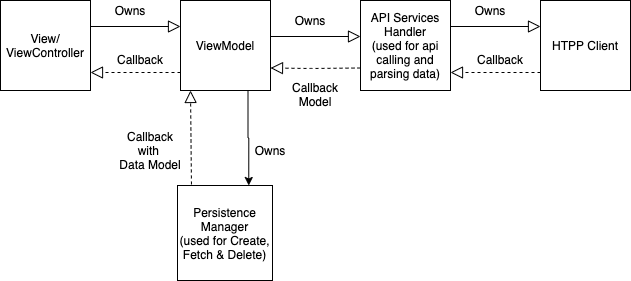

The diagram above was exported from draw.io. Its source (the exported page's mxGraphModel, read from the mxfile embedded in the PNG):
<mxGraphModel dx="946" dy="506" grid="1" gridSize="10" guides="1" tooltips="1" connect="1" arrows="1" fold="1" page="1" pageScale="1.5" pageWidth="1169" pageHeight="826" background="none" math="0" shadow="0">
  <root>
    <mxCell id="0" style=";html=1;" />
    <mxCell id="1" style=";html=1;" parent="0" />
    <mxCell id="1672d66443f91eb5-13" style="edgeStyle=orthogonalEdgeStyle;rounded=0;html=1;jettySize=auto;orthogonalLoop=1;endArrow=circlePlus;endFill=0;" parent="1" edge="1">
      <mxGeometry relative="1" as="geometry">
        <Array as="points">
          <mxPoint x="477" y="485" />
          <mxPoint x="517" y="485" />
        </Array>
        <mxPoint x="517" y="445" as="targetPoint" />
      </mxGeometry>
    </mxCell>
    <mxCell id="1672d66443f91eb5-15" style="edgeStyle=orthogonalEdgeStyle;rounded=0;html=1;endArrow=circlePlus;endFill=0;jettySize=auto;orthogonalLoop=1;" parent="1" edge="1">
      <mxGeometry relative="1" as="geometry">
        <Array as="points">
          <mxPoint x="717" y="485" />
          <mxPoint x="517" y="485" />
        </Array>
        <mxPoint x="517" y="445" as="targetPoint" />
      </mxGeometry>
    </mxCell>
    <mxCell id="1672d66443f91eb5-21" style="edgeStyle=none;rounded=0;html=1;dashed=1;endArrow=none;endFill=0;jettySize=auto;orthogonalLoop=1;" parent="1" edge="1">
      <mxGeometry relative="1" as="geometry">
        <mxPoint x="1137.4166666666665" y="605" as="sourcePoint" />
      </mxGeometry>
    </mxCell>
    <mxCell id="1672d66443f91eb5-16" style="edgeStyle=orthogonalEdgeStyle;rounded=0;html=1;endArrow=circlePlus;endFill=0;jettySize=auto;orthogonalLoop=1;entryX=0.25;entryY=1;" parent="1" edge="1">
      <mxGeometry relative="1" as="geometry">
        <Array as="points">
          <mxPoint x="627" y="635" />
          <mxPoint x="677" y="635" />
        </Array>
        <mxPoint x="677" y="605" as="targetPoint" />
      </mxGeometry>
    </mxCell>
    <mxCell id="1672d66443f91eb5-17" style="edgeStyle=orthogonalEdgeStyle;rounded=0;html=1;endArrow=circlePlus;endFill=0;jettySize=auto;orthogonalLoop=1;entryX=0.5;entryY=1;" parent="1" edge="1">
      <mxGeometry relative="1" as="geometry">
        <Array as="points">
          <mxPoint x="817" y="635" />
          <mxPoint x="717" y="635" />
        </Array>
        <mxPoint x="717" y="605" as="targetPoint" />
      </mxGeometry>
    </mxCell>
    <mxCell id="1672d66443f91eb5-18" style="edgeStyle=orthogonalEdgeStyle;rounded=0;html=1;endArrow=circlePlus;endFill=0;jettySize=auto;orthogonalLoop=1;entryX=0.75;entryY=1;" parent="1" edge="1">
      <mxGeometry relative="1" as="geometry">
        <Array as="points">
          <mxPoint x="1017" y="625" />
          <mxPoint x="757" y="625" />
        </Array>
        <mxPoint x="757" y="605" as="targetPoint" />
      </mxGeometry>
    </mxCell>
    <mxCell id="1672d66443f91eb5-22" style="edgeStyle=none;rounded=0;html=1;dashed=1;endArrow=none;endFill=0;jettySize=auto;orthogonalLoop=1;" parent="1" edge="1">
      <mxGeometry relative="1" as="geometry">
        <mxPoint x="1017" y="425" as="targetPoint" />
      </mxGeometry>
    </mxCell>
    <mxCell id="1672d66443f91eb5-14" style="edgeStyle=orthogonalEdgeStyle;rounded=0;html=1;endArrow=circlePlus;endFill=0;jettySize=auto;orthogonalLoop=1;" parent="1" edge="1">
      <mxGeometry relative="1" as="geometry">
        <Array as="points">
          <mxPoint x="477" y="755" />
          <mxPoint x="477" y="755" />
        </Array>
        <mxPoint x="477" y="615" as="targetPoint" />
      </mxGeometry>
    </mxCell>
    <mxCell id="1672d66443f91eb5-19" style="rounded=0;html=1;endArrow=none;endFill=0;jettySize=auto;orthogonalLoop=1;dashed=1;" parent="1" edge="1">
      <mxGeometry relative="1" as="geometry">
        <mxPoint x="1000.030303030303" y="725" as="targetPoint" />
      </mxGeometry>
    </mxCell>
    <mxCell id="1672d66443f91eb5-20" style="edgeStyle=none;rounded=0;html=1;dashed=1;endArrow=none;endFill=0;jettySize=auto;orthogonalLoop=1;" parent="1" edge="1">
      <mxGeometry relative="1" as="geometry">
        <mxPoint x="1187" y="605" as="targetPoint" />
      </mxGeometry>
    </mxCell>
    <mxCell id="NOn9Y7doc6wYOY2a9TLh-1" value="View/&lt;br&gt;ViewController" style="whiteSpace=wrap;html=1;aspect=fixed;" parent="1" vertex="1">
      <mxGeometry x="350" y="50" width="90" height="90" as="geometry" />
    </mxCell>
    <mxCell id="NOn9Y7doc6wYOY2a9TLh-4" value="" style="edgeStyle=none;html=1;endArrow=block;endFill=0;endSize=10;verticalAlign=bottom;startSize=6;exitX=1;exitY=0.5;exitDx=0;exitDy=0;" parent="1" edge="1">
      <mxGeometry width="160" relative="1" as="geometry">
        <mxPoint x="440" y="76" as="sourcePoint" />
        <mxPoint x="530" y="76" as="targetPoint" />
      </mxGeometry>
    </mxCell>
    <mxCell id="NOn9Y7doc6wYOY2a9TLh-9" value="" style="edgeStyle=none;html=1;endArrow=block;endFill=0;endSize=10;verticalAlign=bottom;startSize=6;exitX=1;exitY=0.5;exitDx=0;exitDy=0;dashed=1;" parent="1" edge="1">
      <mxGeometry width="160" relative="1" as="geometry">
        <mxPoint x="530" y="122" as="sourcePoint" />
        <mxPoint x="440" y="122" as="targetPoint" />
      </mxGeometry>
    </mxCell>
    <mxCell id="NOn9Y7doc6wYOY2a9TLh-10" value="Owns" style="text;html=1;strokeColor=none;fillColor=none;align=center;verticalAlign=middle;whiteSpace=wrap;rounded=0;" parent="1" vertex="1">
      <mxGeometry x="460" y="50" width="40" height="20" as="geometry" />
    </mxCell>
    <mxCell id="NOn9Y7doc6wYOY2a9TLh-13" value="Callback" style="text;html=1;strokeColor=none;fillColor=none;align=center;verticalAlign=middle;whiteSpace=wrap;rounded=0;" parent="1" vertex="1">
      <mxGeometry x="470" y="99" width="40" height="20" as="geometry" />
    </mxCell>
    <mxCell id="OXIg-xrwzDvKQFVRckue-7" style="edgeStyle=orthogonalEdgeStyle;rounded=0;orthogonalLoop=1;jettySize=auto;html=1;exitX=0.75;exitY=1;exitDx=0;exitDy=0;entryX=0.75;entryY=0;entryDx=0;entryDy=0;" parent="1" source="NOn9Y7doc6wYOY2a9TLh-14" target="NOn9Y7doc6wYOY2a9TLh-25" edge="1">
      <mxGeometry relative="1" as="geometry" />
    </mxCell>
    <mxCell id="NOn9Y7doc6wYOY2a9TLh-14" value="ViewModel" style="whiteSpace=wrap;html=1;aspect=fixed;" parent="1" vertex="1">
      <mxGeometry x="530" y="50" width="90" height="90" as="geometry" />
    </mxCell>
    <mxCell id="NOn9Y7doc6wYOY2a9TLh-15" value="API Services Handler&lt;br&gt;(used for api calling and parsing data)" style="whiteSpace=wrap;html=1;aspect=fixed;" parent="1" vertex="1">
      <mxGeometry x="710" y="50" width="90" height="90" as="geometry" />
    </mxCell>
    <mxCell id="NOn9Y7doc6wYOY2a9TLh-16" value="" style="edgeStyle=none;html=1;endArrow=block;endFill=0;endSize=10;verticalAlign=bottom;startSize=6;exitX=1;exitY=0.5;exitDx=0;exitDy=0;" parent="1" edge="1">
      <mxGeometry width="160" relative="1" as="geometry">
        <mxPoint x="800" y="76" as="sourcePoint" />
        <mxPoint x="890" y="76" as="targetPoint" />
      </mxGeometry>
    </mxCell>
    <mxCell id="NOn9Y7doc6wYOY2a9TLh-17" value="" style="edgeStyle=none;html=1;endArrow=block;endFill=0;endSize=10;verticalAlign=bottom;startSize=6;exitX=1;exitY=0.5;exitDx=0;exitDy=0;dashed=1;" parent="1" edge="1">
      <mxGeometry width="160" relative="1" as="geometry">
        <mxPoint x="890" y="122" as="sourcePoint" />
        <mxPoint x="800" y="122" as="targetPoint" />
      </mxGeometry>
    </mxCell>
    <mxCell id="NOn9Y7doc6wYOY2a9TLh-18" value="Owns" style="text;html=1;strokeColor=none;fillColor=none;align=center;verticalAlign=middle;whiteSpace=wrap;rounded=0;" parent="1" vertex="1">
      <mxGeometry x="820" y="50" width="40" height="20" as="geometry" />
    </mxCell>
    <mxCell id="NOn9Y7doc6wYOY2a9TLh-19" value="Callback" style="text;html=1;strokeColor=none;fillColor=none;align=center;verticalAlign=middle;whiteSpace=wrap;rounded=0;" parent="1" vertex="1">
      <mxGeometry x="830" y="99" width="40" height="20" as="geometry" />
    </mxCell>
    <mxCell id="NOn9Y7doc6wYOY2a9TLh-20" value="HTPP Client&lt;br&gt;" style="whiteSpace=wrap;html=1;aspect=fixed;" parent="1" vertex="1">
      <mxGeometry x="890" y="50" width="90" height="90" as="geometry" />
    </mxCell>
    <mxCell id="NOn9Y7doc6wYOY2a9TLh-21" value="" style="edgeStyle=none;html=1;endArrow=block;endFill=0;endSize=10;verticalAlign=bottom;startSize=6;exitX=1;exitY=0.5;exitDx=0;exitDy=0;" parent="1" edge="1">
      <mxGeometry width="160" relative="1" as="geometry">
        <mxPoint x="620" y="86" as="sourcePoint" />
        <mxPoint x="710" y="86" as="targetPoint" />
      </mxGeometry>
    </mxCell>
    <mxCell id="NOn9Y7doc6wYOY2a9TLh-23" value="Owns" style="text;html=1;strokeColor=none;fillColor=none;align=center;verticalAlign=middle;whiteSpace=wrap;rounded=0;" parent="1" vertex="1">
      <mxGeometry x="640" y="60" width="40" height="20" as="geometry" />
    </mxCell>
    <mxCell id="NOn9Y7doc6wYOY2a9TLh-25" value="Persistence Manager&lt;br&gt;(used for Create, Fetch &amp;amp; Delete)" style="whiteSpace=wrap;html=1;aspect=fixed;" parent="1" vertex="1">
      <mxGeometry x="527" y="235" width="95" height="95" as="geometry" />
    </mxCell>
    <mxCell id="NOn9Y7doc6wYOY2a9TLh-28" value="" style="edgeStyle=none;html=1;endArrow=block;endFill=0;endSize=10;verticalAlign=bottom;startSize=6;dashed=1;entryX=0.1;entryY=1.022;entryDx=0;entryDy=0;entryPerimeter=0;exitX=0.147;exitY=-0.011;exitDx=0;exitDy=0;exitPerimeter=0;" parent="1" source="NOn9Y7doc6wYOY2a9TLh-25" edge="1">
      <mxGeometry width="160" relative="1" as="geometry">
        <mxPoint x="540" y="228" as="sourcePoint" />
        <mxPoint x="540" y="139.98000000000002" as="targetPoint" />
        <Array as="points" />
      </mxGeometry>
    </mxCell>
    <mxCell id="NOn9Y7doc6wYOY2a9TLh-32" value="Callback&lt;br&gt;with&amp;nbsp;&lt;br&gt;Data Model" style="text;html=1;strokeColor=none;fillColor=none;align=center;verticalAlign=middle;whiteSpace=wrap;rounded=0;" parent="1" vertex="1">
      <mxGeometry x="465" y="190" width="70" height="20" as="geometry" />
    </mxCell>
    <mxCell id="2TGvJeUMWkC9oDZjvGxq-3" value="" style="edgeStyle=none;html=1;endArrow=block;endFill=0;endSize=10;verticalAlign=bottom;startSize=6;dashed=1;entryX=1;entryY=0.75;entryDx=0;entryDy=0;exitX=0;exitY=0.75;exitDx=0;exitDy=0;" parent="1" source="NOn9Y7doc6wYOY2a9TLh-15" target="NOn9Y7doc6wYOY2a9TLh-14" edge="1">
      <mxGeometry width="160" relative="1" as="geometry">
        <mxPoint x="630" y="240" as="sourcePoint" />
        <mxPoint x="540" y="320" as="targetPoint" />
        <Array as="points">
          <mxPoint x="660" y="118" />
        </Array>
      </mxGeometry>
    </mxCell>
    <mxCell id="2TGvJeUMWkC9oDZjvGxq-6" value="Callback&lt;br&gt;Model" style="text;html=1;strokeColor=none;fillColor=none;align=center;verticalAlign=middle;whiteSpace=wrap;rounded=0;rotation=0;" parent="1" vertex="1">
      <mxGeometry x="645" y="134" width="40" height="20" as="geometry" />
    </mxCell>
    <mxCell id="OXIg-xrwzDvKQFVRckue-8" value="Owns" style="text;html=1;strokeColor=none;fillColor=none;align=center;verticalAlign=middle;whiteSpace=wrap;rounded=0;" parent="1" vertex="1">
      <mxGeometry x="600" y="190" width="40" height="20" as="geometry" />
    </mxCell>
  </root>
</mxGraphModel>